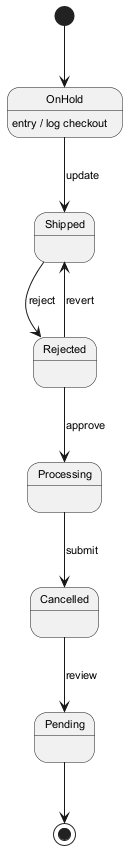

The diagram above was rendered by PlantUML. Its source (embedded in the PNG):
@startuml
skinparam defaultFontSize 11
[*] --> OnHold
OnHold --> Shipped : update
OnHold : entry / log checkout
Shipped --> Rejected : reject
Rejected --> Processing : approve
Processing --> Cancelled : submit
Cancelled --> Pending : review
Rejected --> Shipped : revert
Pending --> [*]
@enduml